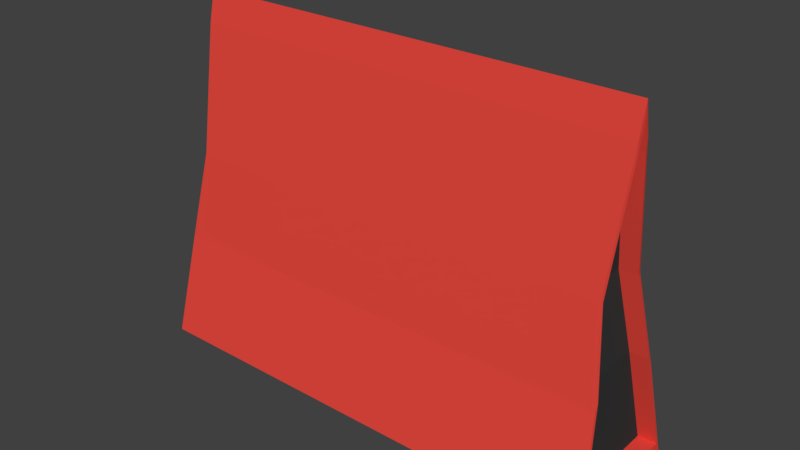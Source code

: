 # Source: Append-Tent.blend  (saved by Blender 2.79.0; exported with 4.5.12 LTS)
import bpy
from mathutils import Matrix  # noqa: F401  (used for matrix-valued properties, if any)

bpy.ops.wm.read_factory_settings(use_empty=True)
scene = bpy.context.scene
scene.name = 'Scene'

# ---- collections
col_collection_1 = bpy.data.collections.new('Collection 1'); scene.collection.children.link(col_collection_1)

# ---- materials (node trees are filled in below, after node groups)
mat_red = bpy.data.materials.new('Red')
mat_red.alpha_threshold = 0.0
mat_red.diffuse_color = (0.7991, 0.0648, 0.04667, 1.0)
mat_red.roughness = 0.5
mat_black = bpy.data.materials.new('Black')
mat_black.alpha_threshold = 0.0
mat_black.diffuse_color = (0.0382, 0.0382, 0.0382, 1.0)
mat_black.roughness = 0.5

# ---- material node trees
mat_red.use_nodes = True; mat_red.node_tree.nodes.clear()
_N = mat_red.node_tree.nodes; _L = mat_red.node_tree.links
n0 = _N.new('ShaderNodeOutputMaterial'); n0.name = 'Material Output'; n0.location = (300, 300)
n1 = _N.new('ShaderNodeBsdfDiffuse'); n1.name = 'Diffuse BSDF'; n1.location = (10, 300)
n1.inputs[0].default_value = (0.8, 0.06491, 0.04731, 1.0)
_L.new(n1.outputs[0], n0.inputs[0])
n0.is_active_output = True
mat_black.use_nodes = True; mat_black.node_tree.nodes.clear()
_N = mat_black.node_tree.nodes; _L = mat_black.node_tree.links
n0 = _N.new('ShaderNodeOutputMaterial'); n0.name = 'Material Output'; n0.location = (300, 300)
n1 = _N.new('ShaderNodeBsdfDiffuse'); n1.name = 'Diffuse BSDF'; n1.location = (10, 300)
n1.inputs[0].default_value = (0.0376, 0.0376, 0.0376, 1.0)
_L.new(n1.outputs[0], n0.inputs[0])
n0.is_active_output = True

# ---- world
world_world = bpy.data.worlds.new('World'); scene.world = world_world
world_world.color = (0.05088, 0.05088, 0.05088)
world_world.use_sun_shadow = False
world_world.sun_shadow_jitter_overblur = 0.0
world_world.cycles.sampling_method = 'MANUAL'

# ---- meshes
me_cube_026 = bpy.data.meshes.new('Cube.026')
me_cube_026.from_pydata([(-1.061, -1.0, -1.0), (-1.027, -0.6655, 1.0), (-1.061, 1.0, -1.0), (-1.027, 0.6655, 1.0), (1.061, -1.0, -1.0), (1.027, -0.6655, 1.0), (1.061, 1.0, -1.0), (1.027, 0.6655, 1.0), (-0.9745, -0.4519, 2.691), (-0.9745, 0.4519, 2.691), (0.9745, 0.4519, 2.691), (0.9745, -0.4519, 2.691), (-0.999, -0.1053, 5.062), (-0.999, 0.1053, 5.062), (0.999, 0.1053, 5.062), (0.999, -0.1053, 5.062), (-1.0, 0.0, 5.651), (1.0, 0.0, 5.651), (1.026, 0.6067, 1.119), (1.057, 0.9117, -0.704), (1.057, -0.9117, -0.704), (1.026, -0.6067, 1.119), (0.978, 0.412, 2.661), (0.978, -0.412, 2.661), (1.0, 0.09596, 4.822), (1.0, -0.09596, 4.822), (1.001, 0.0, 5.36), (0.9456, 0.6067, 1.106), (0.9761, 0.9117, -0.7175), (0.9761, -0.9117, -0.7175), (0.9456, -0.6067, 1.106), (0.8976, 0.412, 2.648), (0.8976, -0.412, 2.648), (0.92, 0.09596, 4.809), (0.92, -0.09596, 4.809), (0.9208, -5.672e-11, 5.346)], [], [(0, 1, 3, 2), (2, 3, 7, 6), (5, 4, 20, 21), (4, 5, 1, 0), (2, 6, 4, 0), (1, 5, 11, 8), (7, 10, 22, 18), (7, 3, 9, 10), (17, 15, 25, 26), (3, 1, 8, 9), (15, 11, 23, 25), (9, 8, 12, 13), (8, 11, 15, 12), (10, 9, 13, 14), (13, 12, 16), (12, 15, 17, 16), (14, 13, 16, 17), (24, 26, 35, 33), (21, 20, 29, 30), (18, 22, 31, 27), (25, 23, 32, 34), (11, 5, 21, 23), (6, 7, 18, 19), (4, 6, 19, 20), (10, 14, 24, 22), (14, 17, 26, 24), (28, 27, 30, 29), (32, 31, 33, 34), (30, 27, 31, 32), (34, 33, 35), (19, 18, 27, 28), (26, 25, 34, 35), (20, 19, 28, 29), (22, 24, 33, 31), (23, 21, 30, 32)])
me_cube_026.polygons.foreach_set('material_index', [0, 0, 0, 0, 0, 0, 0, 0, 0, 0, 0, 0, 0, 0, 0, 0, 0, 0, 0, 0, 0, 0, 0, 0, 0, 0, 1, 1, 1, 1, 0, 0, 0, 0, 0])
me_cube_026.materials.append(mat_red)
me_cube_026.materials.append(mat_black)
me_cube_026.use_remesh_preserve_volume = False
me_cube_026.use_remesh_preserve_attributes = False
me_cube_026.use_mirror_vertex_groups = False
me_cube_026.update()

# ---- objects
ob_cube_012 = bpy.data.objects.new('Cube.012', me_cube_026)

# ---- transforms, parenting, visibility, modifiers, constraints
ob_cube_012.location = (0.8596, -0.5742, 0.7965)
ob_cube_012.scale = (3.601, 1.06, 0.8327)
ob_cube_012.lineart.crease_threshold = 0.0

# ---- collection membership
col_collection_1.objects.link(ob_cube_012)

# ---- scene / render settings (as saved in the file)
scene.frame_start = 1; scene.frame_end = 250; scene.frame_set(1)
scene.render.engine = 'CYCLES'
scene.render.resolution_percentage = 50
scene.render.dither_intensity = 0.0
scene.cycles.use_denoising = False
scene.cycles.samples = 128
scene.cycles.sampling_pattern = 'TABULATED_SOBOL'
scene.cycles.use_adaptive_sampling = False
scene.cycles.use_light_tree = False
scene.cycles.blur_glossy = 0.0
scene.cycles.sample_clamp_indirect = 0.0
scene.view_settings.view_transform = 'Standard'
bpy.context.view_layer.update()

# ---- added for rendering (the .blend has no active camera and no usable light): camera, sun
cam_auto = bpy.data.cameras.new('AutoCamera')
cam_auto.lens = 50.0
cam_auto.sensor_width = 36.0
cam_auto.clip_end = 1000.0
ob_auto_camera = bpy.data.objects.new('AutoCamera', cam_auto)
scene.collection.objects.link(ob_auto_camera)
ob_auto_camera.location = (9.80757, -11.3118, 9.89146)
ob_auto_camera.rotation_euler = (1.09748, -7.21219e-08, 0.694738)
scene.camera = ob_auto_camera
light_auto_sun = bpy.data.lights.new('AutoSun', 'SUN')
light_auto_sun.energy = 3.0
light_auto_sun.angle = 0.0523599
ob_auto_sun = bpy.data.objects.new('AutoSun', light_auto_sun)
scene.collection.objects.link(ob_auto_sun)
ob_auto_sun.rotation_euler = (0.872665, 0.174533, 0.523599)
bpy.context.view_layer.update()
